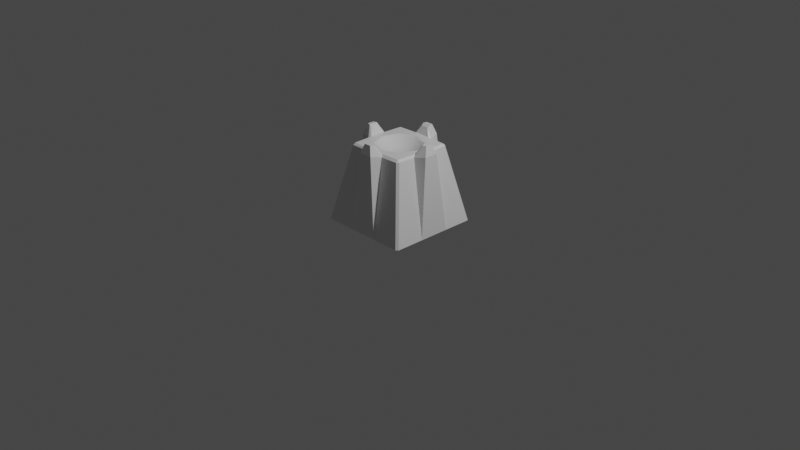 # Source: SphereHolder.blend  (saved by Blender 2.80.75; exported with 4.5.12 LTS)
import bpy
from mathutils import Matrix  # noqa: F401  (used for matrix-valued properties, if any)

bpy.ops.wm.read_factory_settings(use_empty=True)
scene = bpy.context.scene
scene.name = 'Scene'

# ---- collections
col_collection = bpy.data.collections.new('Collection'); scene.collection.children.link(col_collection)

# ---- materials (node trees are filled in below, after node groups)
mat_material = bpy.data.materials.new('Material')
mat_material.alpha_threshold = 0.0
mat_material.use_transparent_shadow = False
mat_material.line_color = (0.0, 0.0, 0.0, 1.0)

# ---- material node trees
mat_material.use_nodes = True; mat_material.node_tree.nodes.clear()
_N = mat_material.node_tree.nodes; _L = mat_material.node_tree.links
n0 = _N.new('ShaderNodeOutputMaterial'); n0.name = 'Material Output'; n0.location = (300, 300)
n1 = _N.new('ShaderNodeBsdfPrincipled'); n1.name = 'Principled BSDF'; n1.location = (10, 300)
n1.distribution = 'GGX'
n1.subsurface_method = 'BURLEY'
n1.inputs[2].default_value = 0.4
n1.inputs[3].default_value = 1.45
n1.inputs[27].default_value = (0.0, 0.0, 0.0, 1.0)
n1.inputs[28].default_value = 1.0
_L.new(n1.outputs[0], n0.inputs[0])
n0.is_active_output = True

# ---- world
world_world = bpy.data.worlds.new('World'); scene.world = world_world
world_world.use_nodes = True; world_world.node_tree.nodes.clear()
_N = world_world.node_tree.nodes; _L = world_world.node_tree.links
n0 = _N.new('ShaderNodeOutputWorld'); n0.name = 'World Output'; n0.location = (300, 300)
n1 = _N.new('ShaderNodeBackground'); n1.name = 'Background'; n1.location = (10, 300)
n1.inputs[0].default_value = (0.05088, 0.05088, 0.05088, 1.0)
_L.new(n1.outputs[0], n0.inputs[0])
n0.is_active_output = True
world_world.color = (0.05088, 0.05088, 0.05088)
world_world.use_sun_shadow = False
world_world.sun_shadow_jitter_overblur = 0.0

# ---- cameras
cam_camera = bpy.data.cameras.new('Camera')
cam_camera.clip_end = 100.0
cam_camera.ortho_scale = 7.314

# ---- lights
light_light = bpy.data.lights.new('Light', 'POINT')
light_light.transmission_factor = 0.0
light_light.energy = 1000.0
light_light.shadow_soft_size = 0.1
light_light.shadow_maximum_resolution = 0.006
light_light.use_absolute_resolution = True

# ---- meshes
me_cube = bpy.data.meshes.new('Cube')
me_cube.from_pydata([(-0.5, 0.1667, 0.0), (-0.5, -0.1667, 0.0), (0.5, -0.1667, 0.0), (0.5, 0.1667, 0.0), (0.1667, 0.5, 0.0), (-0.1667, 0.5, 0.0), (-0.1667, -0.5, 0.0), (0.1667, -0.5, 0.0), (0.1667, 0.1667, 0.0), (-0.1667, 0.1667, 0.0), (0.1667, -0.1667, 0.0), (-0.1667, -0.1667, 0.0), (-0.5, 0.1667, 0.0), (-0.5, -0.1667, 0.0), (0.4452, 0.07421, 0.8273), (0.4452, -0.07421, 0.8273), (-0.4452, -0.07421, 0.8273), (-0.4452, 0.07421, 0.8273), (0.5, -0.1667, 0.0), (0.5, 0.1667, 0.0), (0.1667, 0.5, 0.0), (-0.1667, 0.5, 0.0), (0.07421, -0.4452, 0.8273), (-0.07421, -0.4452, 0.8273), (-0.1667, -0.5, 0.0), (0.1667, -0.5, 0.0), (3.814e-11, -1.088e-09, 0.7332), (0.4149, 0.0371, 0.9253), (0.4149, -0.0371, 0.9253), (-0.4149, -0.0371, 0.9253), (-0.4149, 0.0371, 0.9253), (0.0371, -0.4149, 0.9253), (-0.0371, -0.4149, 0.9253), (0.3282, 0.3063, 0.8063), (0.3063, 0.3282, 0.8063), (0.3023, 0.3023, 0.8273), (0.478, 0.5, 0.0), (0.5, 0.478, 9.313e-10), (0.3063, -0.3282, 0.8063), (0.3282, -0.3063, 0.8063), (0.3023, -0.3023, 0.8273), (0.5, -0.478, 0.0), (0.478, -0.5, 9.313e-10), (-0.3063, 0.3282, 0.8063), (-0.3282, 0.3063, 0.8063), (-0.3023, 0.3023, 0.8273), (-0.5, 0.478, 0.0), (-0.478, 0.5, 9.313e-10), (-0.3282, -0.3063, 0.8063), (-0.3063, -0.3282, 0.8063), (-0.3023, -0.3023, 0.8273), (-0.478, -0.5, 0.0), (-0.5, -0.478, 9.313e-10), (0.3121, 0.08696, 0.8273), (0.3316, 0.1088, 0.8039), (0.3288, -0.1151, 0.8038), (0.3121, -0.08696, 0.8273), (-0.3121, -0.08696, 0.8273), (-0.3316, -0.1088, 0.8039), (-0.3288, 0.1151, 0.8038), (-0.3121, 0.08696, 0.8273), (0.08696, -0.3121, 0.8273), (0.1088, -0.3316, 0.8039), (-0.1151, -0.3288, 0.8038), (-0.08696, -0.3121, 0.8273), (-0.08696, 0.3121, 0.8273), (-0.1088, 0.3316, 0.8039), (0.1151, 0.3288, 0.8038), (0.08696, 0.3121, 0.8273), (0.3478, 0.04097, 0.9048), (0.3762, 0.04783, 0.9253), (0.3478, -0.04097, 0.9048), (0.3762, -0.04783, 0.9253), (-0.3478, -0.04097, 0.9048), (-0.3762, -0.04783, 0.9253), (-0.3478, 0.04097, 0.9048), (-0.3762, 0.04783, 0.9253), (0.04097, -0.3478, 0.9048), (0.04783, -0.3762, 0.9253), (-0.04097, -0.3478, 0.9048), (-0.04783, -0.3762, 0.9253), (-0.04097, 0.3478, 0.9048), (-0.04783, 0.3762, 0.9253), (0.04097, 0.3478, 0.9048), (0.04783, 0.3762, 0.9253), (7.46e-11, 0.2313, 0.81), (6.133e-11, 0.1362, 0.7559), (5.821e-11, 0.186, 0.7796), (0.09537, 0.09537, 0.7559), (0.162, 0.162, 0.81), (0.1302, 0.1302, 0.7796), (6.133e-11, -0.1362, 0.7559), (7.46e-11, -0.2313, 0.81), (5.821e-11, -0.186, 0.7796), (0.162, -0.162, 0.81), (0.09537, -0.09537, 0.7559), (0.1302, -0.1302, 0.7796), (0.2313, -1.072e-10, 0.81), (0.1362, -6.978e-10, 0.7559), (0.186, -4.075e-10, 0.7796), (-0.1362, -6.978e-10, 0.7559), (-0.2313, -1.072e-10, 0.81), (-0.186, -4.075e-10, 0.7796), (-0.162, -0.162, 0.81), (-0.09537, -0.09537, 0.7559), (-0.1302, -0.1302, 0.7796), (-0.162, 0.162, 0.81), (-0.09537, 0.09537, 0.7559), (-0.1302, 0.1302, 0.7796), (4.515e-11, 0.09565, 0.7413), (3.814e-11, 0.05928, 0.735), (0.04152, 0.04152, 0.735), (0.06699, 0.06699, 0.7413), (3.814e-11, -0.05928, 0.735), (4.515e-11, -0.09565, 0.7413), (0.06699, -0.06699, 0.7413), (0.04152, -0.04152, 0.735), (0.09565, -9.7e-10, 0.7413), (0.05928, -1.088e-09, 0.735), (-0.05928, -1.088e-09, 0.735), (-0.09565, -9.7e-10, 0.7413), (-0.06699, -0.06699, 0.7413), (-0.04152, -0.04152, 0.735), (-0.06699, 0.06699, 0.7413), (-0.04152, 0.04152, 0.735), (-0.18, 0.18, 0.8273), (-0.174, 0.174, 0.8243), (0.174, 0.174, 0.8243), (0.18, 0.18, 0.8273), (-0.18, -0.18, 0.8273), (-0.174, -0.174, 0.8243), (0.18, -0.18, 0.8273), (0.174, -0.174, 0.8243), (2.328e-10, 0.257, 0.8273), (7.14e-11, 0.2484, 0.8243), (7.14e-11, -0.2484, 0.8243), (0.0, -0.257, 0.8273), (0.257, -1.164e-10, 0.8273), (0.2484, -1.181e-11, 0.8243), (-0.2484, -1.181e-11, 0.8243), (-0.257, 1.164e-10, 0.8273), (0.1667, 0.5, 0.0), (-0.1667, 0.5, 0.0), (0.1667, 0.5, 0.0), (-0.1667, 0.5, 0.0), (-0.07421, 0.4452, 0.8273), (0.07421, 0.4452, 0.8273), (-0.0371, 0.4149, 0.9253), (0.0371, 0.4149, 0.9253), (0.3282, 0.3063, 0.8063), (0.3063, 0.3282, 0.8063), (0.478, 0.5, 0.0), (0.5, 0.478, 9.313e-10), (-0.3063, 0.3282, 0.8063), (-0.478, 0.5, 9.313e-10), (-0.1088, 0.3316, 0.8039), (0.1151, 0.3288, 0.8038), (0.4452, 0.07421, 0.8273), (0.4452, -0.07421, 0.8273), (-0.4452, -0.07421, 0.8273), (-0.4452, 0.07421, 0.8273), (0.07421, -0.4452, 0.8273), (-0.07421, -0.4452, 0.8273), (-0.07421, 0.4452, 0.8273), (0.07421, 0.4452, 0.8273), (0.4149, 0.0371, 0.9253), (0.4149, -0.0371, 0.9253), (-0.4149, -0.0371, 0.9253), (-0.4149, 0.0371, 0.9253), (0.0371, -0.4149, 0.9253), (-0.0371, -0.4149, 0.9253), (-0.0371, 0.4149, 0.9253), (0.0371, 0.4149, 0.9253), (0.3316, 0.1088, 0.8039), (0.3288, -0.1151, 0.8038), (-0.3316, -0.1088, 0.8039), (-0.3288, 0.1151, 0.8038), (0.1088, -0.3316, 0.8039), (-0.1151, -0.3288, 0.8038), (-0.1088, 0.3316, 0.8039), (0.1151, 0.3288, 0.8038), (0.3762, 0.04783, 0.9253), (0.3762, -0.04783, 0.9253), (-0.3762, -0.04783, 0.9253), (-0.3762, 0.04783, 0.9253), (0.04783, -0.3762, 0.9253), (-0.04783, -0.3762, 0.9253), (-0.04783, 0.3762, 0.9253), (0.04783, 0.3762, 0.9253)], [], [(1, 11, 6, 51, 52), (135, 132, 94, 92), (125, 60, 57, 129, 140), (138, 127, 89, 97), (42, 38, 62, 7), (8, 3, 2, 10), (6, 63, 49, 51), (46, 47, 5, 9, 0), (1, 58, 16, 13), (3, 54, 14, 19), (95, 98, 117, 115), (4, 36, 37, 3, 8), (0, 9, 11, 1), (9, 8, 10, 11), (52, 48, 58, 1), (5, 4, 8, 9), (0, 59, 44, 46), (17, 16, 29, 30), (53, 56, 71, 69), (11, 10, 7, 6), (2, 55, 39, 41), (4, 5, 21, 20), (10, 2, 41, 42, 7), (7, 62, 22, 25), (19, 14, 15, 18), (13, 16, 17, 12), (25, 22, 23, 24), (59, 0, 12, 17), (23, 22, 31, 32), (6, 7, 25, 24), (2, 3, 19, 18), (134, 126, 106, 85), (0, 1, 13, 12), (107, 100, 120, 123), (118, 111, 26), (127, 134, 85, 89), (65, 45, 60, 125), (116, 118, 26), (131, 136, 129, 64, 61), (88, 86, 109, 112), (113, 116, 26), (139, 130, 103, 101), (100, 104, 121, 120), (91, 95, 115, 114), (104, 91, 114, 121), (86, 107, 123, 109), (98, 88, 112, 117), (130, 135, 92, 103), (132, 138, 97, 94), (56, 131, 61, 40), (57, 60, 75, 73), (61, 64, 79, 77), (55, 2, 18, 15), (126, 139, 101, 106), (35, 68, 128, 53), (65, 68, 83, 81), (129, 57, 50, 64), (63, 6, 24, 23), (15, 14, 27, 28), (33, 34, 35), (38, 39, 40), (43, 44, 45), (48, 49, 50), (51, 49, 48, 52), (38, 42, 41, 39), (43, 47, 46, 44), (64, 50, 49, 63), (56, 40, 39, 55), (60, 45, 44, 59), (68, 35, 34, 67), (35, 53, 54, 33), (50, 57, 58, 48), (40, 61, 62, 38), (45, 65, 66, 43), (69, 71, 72, 70), (73, 75, 76, 74), (77, 79, 80, 78), (81, 83, 84, 82), (59, 76, 75, 60), (74, 58, 57, 73), (71, 56, 55, 72), (53, 69, 70, 54), (67, 84, 83, 68), (82, 66, 65, 81), (79, 64, 63, 80), (78, 62, 61, 77), (37, 33, 54, 3), (86, 88, 90, 87), (87, 90, 89, 85), (92, 94, 96, 93), (93, 96, 95, 91), (98, 95, 96, 99), (99, 96, 94, 97), (101, 103, 105, 102), (102, 105, 104, 100), (107, 86, 87, 108), (108, 87, 85, 106), (103, 92, 93, 105), (105, 93, 91, 104), (88, 98, 99, 90), (90, 99, 97, 89), (106, 101, 102, 108), (108, 102, 100, 107), (53, 128, 137, 131, 56), (110, 111, 112, 109), (114, 115, 116, 113), (118, 116, 115, 117), (120, 121, 122, 119), (124, 110, 109, 123), (121, 114, 113, 122), (111, 118, 117, 112), (123, 120, 119, 124), (113, 26, 122), (111, 110, 26), (110, 124, 26), (124, 119, 26), (119, 122, 26), (134, 127, 128, 133), (136, 131, 132, 135), (138, 132, 131, 137), (140, 129, 130, 139), (126, 134, 133, 125), (129, 136, 135, 130), (127, 138, 137, 128), (125, 140, 139, 126), (68, 65, 125, 133, 128), (154, 153, 155, 142), (141, 156, 150, 151), (142, 155, 145, 144), (144, 145, 146, 143), (146, 145, 147, 148), (156, 141, 143, 146), (149, 152, 151, 150), (180, 164, 172, 188), (163, 179, 187, 171), (159, 175, 183, 167), (176, 160, 168, 184), (161, 177, 185, 169), (178, 162, 170, 186), (157, 173, 181, 165), (174, 158, 166, 182), (183, 184, 168, 167), (187, 188, 172, 171), (185, 186, 170, 169), (181, 182, 166, 165)])
me_cube.polygons.foreach_set('use_smooth', [0, 1, 0, 1, 0, 0, 0, 0, 0, 0, 1, 0, 0, 0, 0, 0, 0, 0, 0, 0, 0, 0, 0, 0, 0, 0, 0, 0, 0, 0, 0, 1, 0, 1, 1, 1, 0, 1, 0, 1, 1, 1, 1, 1, 1, 1, 1, 1, 1, 0, 0, 0, 0, 1, 0, 0, 0, 0, 0, 0, 0, 0, 0, 0, 0, 0, 0, 0, 0, 0, 0, 0, 0, 0, 0, 0, 0, 0, 0, 0, 0, 0, 0, 0, 0, 0, 0, 1, 1, 1, 1, 1, 1, 1, 1, 1, 1, 1, 1, 1, 1, 1, 1, 0, 1, 1, 1, 1, 1, 1, 1, 1, 1, 1, 1, 1, 1, 1, 0, 1, 0, 1, 0, 1, 0, 0, 0, 0, 0, 0, 0, 0, 0, 0, 0, 0, 0, 0, 0, 0, 0, 0, 0, 0, 0])
_uv = me_cube.uv_layers.new(name='UVMap')
_uv.uv.foreach_set('vector', [0.8282, 0.8531, 0.8679, 0.8531, 0.8679, 0.8135, 0.8308, 0.8135, 0.8282, 0.8161, 0.3001, 0.5457, 0.4333, 0.6045, 0.4208, 0.6168, 0.2999, 0.5629, 0.1585, 0.8743, 0.05656, 0.8027, 0.05781, 0.6669, 0.161, 0.5971, 0.09995, 0.7352, 0.4896, 0.7387, 0.4308, 0.8719, 0.4185, 0.8594, 0.4724, 0.7386, 0.9659, 0.01068, 0.911, 0.4732, 0.802, 0.4811, 0.7943, 0.02568, 0.9076, 0.8928, 0.9472, 0.8928, 0.9472, 0.8531, 0.9076, 0.8531, 0.594, 0.02543, 0.5836, 0.4809, 0.478, 0.4733, 0.4224, 0.01068, 0.8282, 0.9298, 0.8308, 0.9324, 0.8679, 0.9324, 0.8679, 0.8928, 0.8282, 0.8928, 0.7943, 0.02568, 0.802, 0.4811, 0.7351, 0.4845, 0.7864, 0.02581, 0.7943, 0.02568, 0.802, 0.4811, 0.7351, 0.4845, 0.7864, 0.02581, 0.3641, 0.6724, 0.3921, 0.7378, 0.3625, 0.7376, 0.3434, 0.6927, 0.9076, 0.9324, 0.9446, 0.9324, 0.9472, 0.9298, 0.9472, 0.8928, 0.9076, 0.8928, 0.8282, 0.8928, 0.8679, 0.8928, 0.8679, 0.8531, 0.8282, 0.8531, 0.8679, 0.8928, 0.9076, 0.8928, 0.9076, 0.8531, 0.8679, 0.8531, 0.9659, 0.01069, 0.911, 0.4732, 0.802, 0.4811, 0.7943, 0.02568, 0.8679, 0.9324, 0.9076, 0.9324, 0.9076, 0.8928, 0.8679, 0.8928, 0.594, 0.02543, 0.5836, 0.4809, 0.478, 0.4733, 0.4224, 0.01069, 0.653, 0.4845, 0.7351, 0.4845, 0.7145, 0.5412, 0.6735, 0.5412, 0.8283, 0.5437, 0.9076, 0.545, 0.8854, 0.582, 0.8499, 0.5811, 0.8679, 0.8531, 0.9076, 0.8531, 0.9076, 0.8135, 0.8679, 0.8135, 0.594, 0.02543, 0.5836, 0.4809, 0.478, 0.4733, 0.4224, 0.01069, 0.9567, 0.9647, 0.9567, 0.9647, 0.9567, 0.9647, 0.9567, 0.9647, 0.9076, 0.8531, 0.9472, 0.8531, 0.9472, 0.8161, 0.9446, 0.8135, 0.9076, 0.8135, 0.7943, 0.02568, 0.802, 0.4811, 0.7351, 0.4845, 0.7864, 0.02581, 0.7864, 0.02581, 0.7351, 0.4845, 0.653, 0.4845, 0.602, 0.02575, 0.7864, 0.02581, 0.7351, 0.4845, 0.653, 0.4845, 0.602, 0.02575, 0.7864, 0.02581, 0.7351, 0.4845, 0.653, 0.4845, 0.602, 0.02575, 0.5836, 0.4809, 0.594, 0.02543, 0.602, 0.02575, 0.653, 0.4845, 0.653, 0.4845, 0.7351, 0.4845, 0.7145, 0.5412, 0.6735, 0.5412, 0.9567, 0.9647, 0.9567, 0.9647, 0.9567, 0.9647, 0.9567, 0.9647, 0.9567, 0.9647, 0.9567, 0.9647, 0.9567, 0.9647, 0.9567, 0.9647, 0.2966, 0.9283, 0.1634, 0.8695, 0.1759, 0.8572, 0.2967, 0.9111, 0.9567, 0.9647, 0.9567, 0.9647, 0.9567, 0.9647, 0.9567, 0.9647, 0.2325, 0.8016, 0.2045, 0.7361, 0.2341, 0.7364, 0.2532, 0.7813, 0.3377, 0.7373, 0.3256, 0.7647, 0.2983, 0.737, 0.4308, 0.8719, 0.2966, 0.9283, 0.2967, 0.9111, 0.4185, 0.8594, 0.2282, 0.9775, 0.06961, 0.9616, 0.05656, 0.8027, 0.1585, 0.8743, 0.3261, 0.7097, 0.3377, 0.7373, 0.2983, 0.737, 0.4382, 0.5996, 0.3001, 0.5386, 0.161, 0.5971, 0.2326, 0.4952, 0.3684, 0.4965, 0.3629, 0.8028, 0.2975, 0.8308, 0.2977, 0.8012, 0.3426, 0.7821, 0.2987, 0.6976, 0.3261, 0.7097, 0.2983, 0.737, 0.107, 0.7352, 0.1658, 0.602, 0.1781, 0.6145, 0.1242, 0.7354, 0.2045, 0.7361, 0.2337, 0.6712, 0.254, 0.6919, 0.2341, 0.7364, 0.2992, 0.6432, 0.3641, 0.6724, 0.3434, 0.6927, 0.2989, 0.6728, 0.2337, 0.6712, 0.2992, 0.6432, 0.2989, 0.6728, 0.254, 0.6919, 0.2975, 0.8308, 0.2325, 0.8016, 0.2532, 0.7813, 0.2977, 0.8012, 0.3921, 0.7378, 0.3629, 0.8028, 0.3426, 0.7821, 0.3625, 0.7376, 0.1658, 0.602, 0.3001, 0.5457, 0.2999, 0.5629, 0.1781, 0.6145, 0.4333, 0.6045, 0.4896, 0.7387, 0.4724, 0.7386, 0.4208, 0.6168, 0.5401, 0.6713, 0.4382, 0.5996, 0.3684, 0.4965, 0.527, 0.5124, 0.8283, 0.5437, 0.9076, 0.545, 0.8854, 0.582, 0.8499, 0.5811, 0.8283, 0.5433, 0.9076, 0.5446, 0.8854, 0.5816, 0.8499, 0.5808, 0.5836, 0.4809, 0.594, 0.02543, 0.602, 0.02575, 0.653, 0.4845, 0.1634, 0.8695, 0.107, 0.7352, 0.1242, 0.7354, 0.1759, 0.8572, 0.5229, 0.9657, 0.364, 0.9787, 0.4356, 0.8768, 0.5388, 0.8071, 0.8283, 0.5437, 0.9076, 0.545, 0.8854, 0.582, 0.8499, 0.5811, 0.161, 0.5971, 0.05781, 0.6669, 0.07371, 0.5083, 0.2326, 0.4952, 0.5836, 0.4809, 0.594, 0.02543, 0.602, 0.02575, 0.653, 0.4845, 0.653, 0.4845, 0.7351, 0.4845, 0.7145, 0.5412, 0.6735, 0.5412, 0.09223, 0.3218, 0.09222, 0.3095, 0.104, 0.3156, 0.2645, 0.3218, 0.2645, 0.3095, 0.2763, 0.3156, 0.2071, 0.3218, 0.2071, 0.3095, 0.2188, 0.3156, 0.1497, 0.3218, 0.1496, 0.3095, 0.1614, 0.3156, 0.4224, 0.01068, 0.478, 0.4733, 0.461, 0.4753, 0.4053, 0.01274, 0.461, 0.4753, 0.4053, 0.01274, 0.4224, 0.01069, 0.478, 0.4733, 0.461, 0.4753, 0.4053, 0.01274, 0.4224, 0.01069, 0.478, 0.4733, 0.207, 0.2441, 0.1614, 0.3156, 0.1496, 0.3095, 0.1914, 0.2469, 0.3218, 0.2441, 0.2763, 0.3156, 0.2645, 0.3095, 0.3062, 0.2469, 0.2644, 0.2441, 0.2188, 0.3156, 0.2071, 0.3095, 0.2488, 0.2469, 0.1496, 0.2441, 0.104, 0.3156, 0.09222, 0.3095, 0.1339, 0.2469, 0.104, 0.3156, 0.1496, 0.3872, 0.1348, 0.3868, 0.09223, 0.3218, 0.1614, 0.3156, 0.207, 0.3872, 0.1922, 0.3868, 0.1497, 0.3218, 0.2763, 0.3156, 0.3218, 0.3872, 0.3071, 0.3868, 0.2645, 0.3218, 0.2188, 0.3156, 0.2644, 0.3872, 0.2497, 0.3868, 0.2071, 0.3218, 0.8499, 0.5811, 0.8854, 0.582, 0.8898, 0.5975, 0.8457, 0.5971, 0.8499, 0.5811, 0.8854, 0.582, 0.8898, 0.5975, 0.8457, 0.5971, 0.8499, 0.5808, 0.8854, 0.5816, 0.8898, 0.5971, 0.8457, 0.5968, 0.8499, 0.5811, 0.8854, 0.582, 0.8898, 0.5975, 0.8457, 0.5971, 0.9254, 0.5421, 0.8898, 0.5975, 0.8854, 0.582, 0.9076, 0.545, 0.8457, 0.5971, 0.811, 0.5421, 0.8283, 0.5437, 0.8499, 0.5811, 0.8854, 0.582, 0.9076, 0.545, 0.9254, 0.5421, 0.8898, 0.5975, 0.8283, 0.5437, 0.8499, 0.5811, 0.8457, 0.5971, 0.811, 0.5421, 0.9254, 0.5421, 0.8898, 0.5975, 0.8854, 0.582, 0.9076, 0.545, 0.8457, 0.5971, 0.811, 0.5421, 0.8283, 0.5437, 0.8499, 0.5811, 0.8854, 0.5816, 0.9076, 0.5446, 0.9254, 0.5417, 0.8898, 0.5971, 0.8457, 0.5968, 0.811, 0.5417, 0.8283, 0.5433, 0.8499, 0.5808, 0.9659, 0.01069, 0.911, 0.4732, 0.802, 0.4811, 0.7943, 0.02568, 0.2975, 0.8308, 0.3629, 0.8028, 0.39, 0.8303, 0.2971, 0.8701, 0.2971, 0.8701, 0.39, 0.8303, 0.4185, 0.8594, 0.2967, 0.9111, 0.2999, 0.5629, 0.4208, 0.6168, 0.3917, 0.6453, 0.2995, 0.6038, 0.2995, 0.6038, 0.3917, 0.6453, 0.3641, 0.6724, 0.2992, 0.6432, 0.3921, 0.7378, 0.3641, 0.6724, 0.3917, 0.6453, 0.4315, 0.7382, 0.4315, 0.7382, 0.3917, 0.6453, 0.4208, 0.6168, 0.4724, 0.7386, 0.1242, 0.7354, 0.1781, 0.6145, 0.2066, 0.6436, 0.1652, 0.7358, 0.1652, 0.7358, 0.2066, 0.6436, 0.2337, 0.6712, 0.2045, 0.7361, 0.2325, 0.8016, 0.2975, 0.8308, 0.2971, 0.8701, 0.205, 0.8286, 0.205, 0.8286, 0.2971, 0.8701, 0.2967, 0.9111, 0.1759, 0.8572, 0.1781, 0.6145, 0.2999, 0.5629, 0.2995, 0.6038, 0.2066, 0.6436, 0.2066, 0.6436, 0.2995, 0.6038, 0.2992, 0.6432, 0.2337, 0.6712, 0.3629, 0.8028, 0.3921, 0.7378, 0.4315, 0.7382, 0.39, 0.8303, 0.39, 0.8303, 0.4315, 0.7382, 0.4724, 0.7386, 0.4185, 0.8594, 0.1759, 0.8572, 0.1242, 0.7354, 0.1652, 0.7358, 0.205, 0.8286, 0.205, 0.8286, 0.1652, 0.7358, 0.2045, 0.7361, 0.2325, 0.8016, 0.5388, 0.8071, 0.4356, 0.8768, 0.4967, 0.7388, 0.4382, 0.5996, 0.5401, 0.6713, 0.298, 0.7764, 0.3256, 0.7647, 0.3426, 0.7821, 0.2977, 0.8012, 0.2989, 0.6728, 0.3434, 0.6927, 0.3261, 0.7097, 0.2987, 0.6976, 0.3377, 0.7373, 0.3261, 0.7097, 0.3434, 0.6927, 0.3625, 0.7376, 0.2341, 0.7364, 0.254, 0.6919, 0.2711, 0.7092, 0.2589, 0.7366, 0.2706, 0.7642, 0.298, 0.7764, 0.2977, 0.8012, 0.2532, 0.7813, 0.254, 0.6919, 0.2989, 0.6728, 0.2987, 0.6976, 0.2711, 0.7092, 0.3256, 0.7647, 0.3377, 0.7373, 0.3625, 0.7376, 0.3426, 0.7821, 0.2532, 0.7813, 0.2341, 0.7364, 0.2589, 0.7366, 0.2706, 0.7642, 0.2987, 0.6976, 0.2983, 0.737, 0.2711, 0.7092, 0.3256, 0.7647, 0.298, 0.7764, 0.2983, 0.737, 0.298, 0.7764, 0.2706, 0.7642, 0.2983, 0.737, 0.2706, 0.7642, 0.2589, 0.7366, 0.2983, 0.737, 0.2589, 0.7366, 0.2711, 0.7092, 0.2983, 0.737, 0.2966, 0.9283, 0.4308, 0.8719, 0.4356, 0.8768, 0.2965, 0.9354, 0.3001, 0.5386, 0.4382, 0.5996, 0.4333, 0.6045, 0.3001, 0.5457, 0.4896, 0.7387, 0.4333, 0.6045, 0.4382, 0.5996, 0.4967, 0.7388, 0.09995, 0.7352, 0.161, 0.5971, 0.1658, 0.602, 0.107, 0.7352, 0.1634, 0.8695, 0.2966, 0.9283, 0.2965, 0.9354, 0.1585, 0.8743, 0.161, 0.5971, 0.3001, 0.5386, 0.3001, 0.5457, 0.1658, 0.602, 0.4308, 0.8719, 0.4896, 0.7387, 0.4967, 0.7388, 0.4356, 0.8768, 0.1585, 0.8743, 0.09995, 0.7352, 0.107, 0.7352, 0.1634, 0.8695, 0.364, 0.9787, 0.2282, 0.9775, 0.1585, 0.8743, 0.2965, 0.9354, 0.4356, 0.8768, 0.9659, 0.01069, 0.911, 0.4732, 0.802, 0.4811, 0.7943, 0.02568, 0.594, 0.02543, 0.5836, 0.4809, 0.478, 0.4733, 0.4224, 0.01069, 0.7943, 0.02568, 0.802, 0.4811, 0.7351, 0.4845, 0.7864, 0.02581, 0.7864, 0.02581, 0.7351, 0.4845, 0.653, 0.4845, 0.602, 0.02575, 0.653, 0.4845, 0.7351, 0.4845, 0.7145, 0.5412, 0.6735, 0.5412, 0.5836, 0.4809, 0.594, 0.02543, 0.602, 0.02575, 0.653, 0.4845, 0.461, 0.4753, 0.4053, 0.01274, 0.4224, 0.01069, 0.478, 0.4733, 0.2495, 0.1989, 0.2071, 0.1769, 0.2254, 0.1396, 0.2401, 0.1438, 0.208, 0.07382, 0.2495, 0.05377, 0.2404, 0.1074, 0.2257, 0.1114, 0.123, 0.07382, 0.1645, 0.05377, 0.1554, 0.1074, 0.1407, 0.1114, 0.1645, 0.1989, 0.1221, 0.1769, 0.1404, 0.1396, 0.1551, 0.1438, 0.2505, 0.07382, 0.292, 0.05377, 0.2829, 0.1074, 0.2682, 0.1114, 0.292, 0.1989, 0.2496, 0.1769, 0.2679, 0.1396, 0.2826, 0.1438, 0.1655, 0.07382, 0.207, 0.05377, 0.1979, 0.1074, 0.1832, 0.1114, 0.207, 0.1989, 0.1646, 0.1769, 0.1829, 0.1396, 0.1976, 0.1438, 0.1554, 0.1074, 0.1551, 0.1438, 0.1404, 0.1396, 0.1407, 0.1114, 0.2404, 0.1074, 0.2401, 0.1438, 0.2254, 0.1396, 0.2257, 0.1114, 0.2829, 0.1074, 0.2826, 0.1438, 0.2679, 0.1396, 0.2682, 0.1114, 0.1979, 0.1074, 0.1976, 0.1438, 0.1829, 0.1396, 0.1832, 0.1114])
me_cube.materials.append(mat_material)
me_cube.use_remesh_preserve_volume = False
me_cube.use_remesh_preserve_attributes = False
me_cube.use_mirror_vertex_groups = False
me_cube.update()

# ---- objects
ob_cube = bpy.data.objects.new('Cube', me_cube)
ob_light = bpy.data.objects.new('Light', light_light)
ob_camera = bpy.data.objects.new('Camera', cam_camera)

# ---- transforms, parenting, visibility, modifiers, constraints
ob_cube.location = (0.0, 0.0, 0.0)
ob_cube.lock_rotations_4d = False
ob_cube.empty_display_type = 'ARROWS'
ob_cube.lineart.crease_threshold = 0.0
ob_light.location = (4.076, 1.005, 5.904)
ob_light.rotation_euler = (0.6503, 0.05522, 1.866)
ob_light.lock_rotations_4d = False
ob_light.empty_display_type = 'ARROWS'
ob_light.color = (0.0, 0.0, 0.0, 0.0)
ob_light.lineart.crease_threshold = 0.0
ob_camera.location = (7.359, -6.926, 4.958)
ob_camera.rotation_euler = (1.109, 0.0, 0.8149)
ob_camera.lock_rotations_4d = False
ob_camera.empty_display_type = 'ARROWS'
ob_camera.color = (0.0, 0.0, 0.0, 0.0)
ob_camera.display_type = 'WIRE'
ob_camera.lineart.crease_threshold = 0.0

# ---- collection membership
col_collection.objects.link(ob_cube)
col_collection.objects.link(ob_light)
col_collection.objects.link(ob_camera)

# ---- scene / render settings (as saved in the file)
scene.camera = ob_camera
scene.frame_start = 1; scene.frame_end = 250; scene.frame_set(120)
scene.render.engine = 'BLENDER_EEVEE_NEXT'
scene.cycles.use_denoising = False
scene.cycles.samples = 128
scene.cycles.sampling_pattern = 'TABULATED_SOBOL'
scene.cycles.use_adaptive_sampling = False
scene.cycles.use_light_tree = False
scene.view_settings.view_transform = 'Filmic'
bpy.context.view_layer.update()
